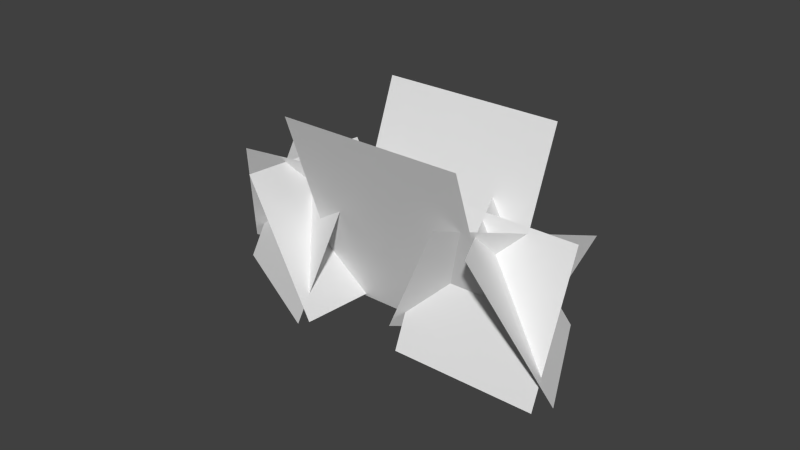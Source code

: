 # Source: sp_grass3.blend  (saved by Blender 2.70.0; exported with 4.5.12 LTS)
import bpy
from mathutils import Matrix  # noqa: F401  (used for matrix-valued properties, if any)

bpy.ops.wm.read_factory_settings(use_empty=True)
scene = bpy.context.scene
scene.name = 'Scene'

# ---- collections
col_collection_1 = bpy.data.collections.new('Collection 1'); scene.collection.children.link(col_collection_1)

# ---- materials (node trees are filled in below, after node groups)
mat_material_000 = bpy.data.materials.new('Material.000')
mat_material_000.alpha_threshold = 0.0
mat_material_000.use_transparent_shadow = False
mat_material_000.roughness = 0.5
mat_material_000.specular_intensity = 0.0
mat_material_000.line_color = (0.0, 0.0, 0.0, 1.0)
mat_material_001 = bpy.data.materials.new('Material.001')
mat_material_001.alpha_threshold = 0.0
mat_material_001.use_transparent_shadow = False
mat_material_001.roughness = 0.5
mat_material_001.specular_intensity = 0.0
mat_material_001.line_color = (0.0, 0.0, 0.0, 1.0)

# ---- material node trees

# ---- world
world_world = bpy.data.worlds.new('World'); scene.world = world_world
world_world.color = (0.05088, 0.05088, 0.05088)
world_world.use_sun_shadow = False
world_world.sun_shadow_jitter_overblur = 0.0
world_world.cycles.sampling_method = 'MANUAL'
world_world.cycles.sample_map_resolution = 256

# ---- meshes
me_plane_004 = bpy.data.meshes.new('Plane.004')
me_plane_004.from_pydata([(0.4573, -0.8678, 1.214), (1.637, -0.8678, -1.032), (-0.447, 1.824, 0.7386), (0.7323, 1.824, -1.507), (1.644, -0.8877, -1.028), (0.4646, -0.8877, 1.217), (2.476, 1.844, -0.5913), (1.296, 1.844, 1.654), (-0.171, -0.9251, 2.721), (1.459, -0.9251, 1.562), (-0.6111, 0.9251, 2.102), (1.019, 0.9251, 0.9429), (0.4973, 1.032, 2.464), (0.5134, 0.7202, 0.4885), (-0.4287, -0.7202, 2.733), (-0.4126, -1.032, 0.7575), (1.609, -0.7825, 1.365), (-0.1466, -0.9066, 0.4155), (1.01, 0.9066, 2.253), (-0.746, 0.7825, 1.303), (1.806, -0.9251, 0.2138), (2.736, -0.9251, -1.557), (1.134, 0.9251, -0.1394), (2.064, 0.9251, -1.91), (2.286, 1.032, -0.3175), (1.407, 0.7202, -2.087), (1.582, -0.7202, 0.3411), (0.7031, -1.032, -1.428), (2.781, -0.7825, -1.8), (0.7856, -0.9066, -1.853), (2.648, 0.9066, -0.7377), (0.6523, 0.7825, -0.7908)], [], [(0, 1, 3, 2), (4, 5, 7, 6), (8, 9, 11, 10), (15, 14, 12, 13), (16, 17, 19, 18), (20, 21, 23, 22), (27, 26, 24, 25), (28, 29, 31, 30)])
me_plane_004.polygons.foreach_set('material_index', [1, 1, 0, 0, 0, 0, 0, 0])
_uv = me_plane_004.uv_layers.new(name='UVMap')
_uv.uv.foreach_set('vector', [0.1417, 0.04189, 0.8062, 0.04189, 0.8062, 1.005, 0.1417, 1.005, 0.1417, 0.04189, 0.8062, 0.04189, 0.8062, 1.005, 0.1417, 1.005, 0.0001001, 9.998e-05, 0.9999, 0.0001, 0.9999, 0.8139, 9.998e-05, 0.8139, 0.0001001, 9.998e-05, 0.9999, 0.0001, 0.9999, 0.8139, 9.998e-05, 0.8139, 0.0001001, 9.998e-05, 0.9999, 0.0001, 0.9999, 0.8139, 9.998e-05, 0.8139, 0.0001001, 9.998e-05, 0.9999, 0.0001, 0.9999, 0.8139, 9.998e-05, 0.8139, 0.0001001, 9.998e-05, 0.9999, 0.0001, 0.9999, 0.8139, 9.998e-05, 0.8139, 0.0001001, 9.998e-05, 0.9999, 0.0001, 0.9999, 0.8139, 9.998e-05, 0.8139])
me_plane_004.materials.append(mat_material_000)
me_plane_004.materials.append(mat_material_001)
me_plane_004.use_remesh_preserve_volume = False
me_plane_004.use_remesh_preserve_attributes = False
me_plane_004.use_mirror_vertex_groups = False
me_plane_004.update()

# ---- objects
ob_plane_004 = bpy.data.objects.new('Plane.004', me_plane_004)

# ---- transforms, parenting, visibility, modifiers, constraints
ob_plane_004.location = (-0.01229, 0.02779, 0.02226)
ob_plane_004.rotation_euler = (1.571, 0.0, -1.087)
ob_plane_004.scale = (0.03024, 0.03024, 0.03024)
ob_plane_004.lineart.crease_threshold = 0.0

# ---- collection membership
col_collection_1.objects.link(ob_plane_004)

# ---- scene / render settings (as saved in the file)
scene.frame_start = 1; scene.frame_end = 250; scene.frame_set(1)
scene.render.engine = 'BLENDER_EEVEE_NEXT'
scene.render.resolution_percentage = 50
scene.render.dither_intensity = 0.0
scene.cycles.use_denoising = False
scene.cycles.samples = 10
scene.cycles.sampling_pattern = 'TABULATED_SOBOL'
scene.cycles.light_sampling_threshold = 0.0
scene.cycles.use_adaptive_sampling = False
scene.cycles.use_light_tree = False
scene.cycles.blur_glossy = 0.0
scene.cycles.volume_bounces = 1
scene.cycles.pixel_filter_type = 'GAUSSIAN'
scene.cycles.sample_clamp_indirect = 0.0
scene.view_settings.view_transform = 'Standard'
bpy.context.view_layer.update()

# ---- added for rendering (the .blend has no active camera and no usable light): camera, sun
cam_auto = bpy.data.cameras.new('AutoCamera')
cam_auto.lens = 50.0
cam_auto.sensor_width = 36.0
cam_auto.clip_end = 1000.0
ob_auto_camera = bpy.data.objects.new('AutoCamera', cam_auto)
scene.collection.objects.link(ob_auto_camera)
ob_auto_camera.location = (0.230643, -0.288724, 0.224363)
ob_auto_camera.rotation_euler = (1.09748, -7.21219e-08, 0.694738)
scene.camera = ob_auto_camera
light_auto_sun = bpy.data.lights.new('AutoSun', 'SUN')
light_auto_sun.energy = 3.0
light_auto_sun.angle = 0.0523599
ob_auto_sun = bpy.data.objects.new('AutoSun', light_auto_sun)
scene.collection.objects.link(ob_auto_sun)
ob_auto_sun.rotation_euler = (0.872665, 0.174533, 0.523599)
bpy.context.view_layer.update()
